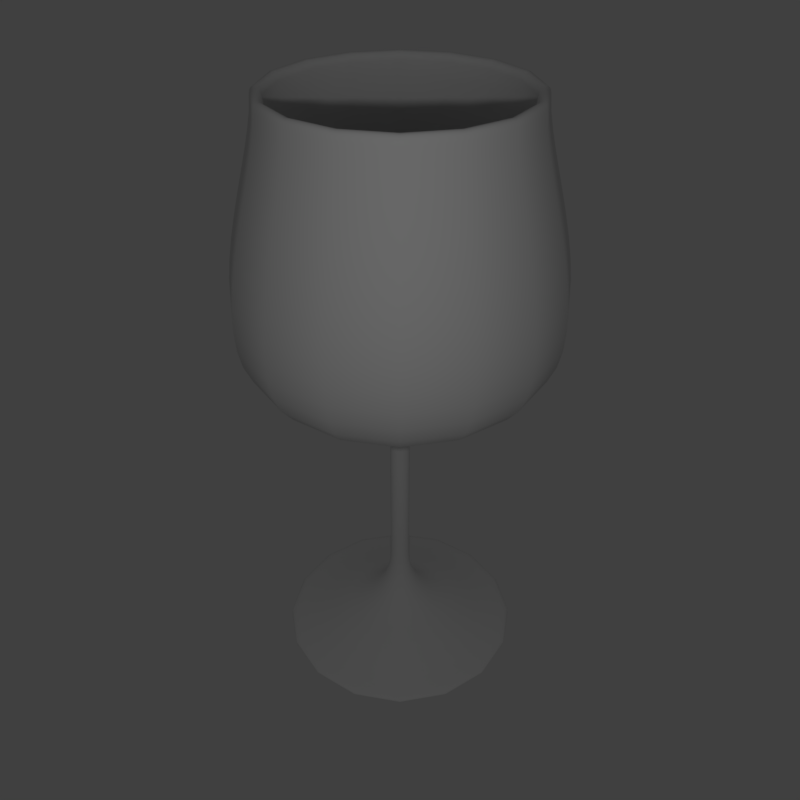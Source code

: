 # Source: wineglass.blend  (saved by Blender 2.79.0; exported with 4.5.12 LTS)
import bpy
from mathutils import Matrix  # noqa: F401  (used for matrix-valued properties, if any)

bpy.ops.wm.read_factory_settings(use_empty=True)
scene = bpy.context.scene
scene.name = 'Scene'

# ---- collections
col_collection_1 = bpy.data.collections.new('Collection 1'); scene.collection.children.link(col_collection_1)

# ---- world
world_world = bpy.data.worlds.new('World'); scene.world = world_world
world_world.color = (0.05088, 0.05088, 0.05088)
world_world.use_sun_shadow = False
world_world.sun_shadow_jitter_overblur = 0.0
world_world.cycles.sampling_method = 'MANUAL'

# ---- cameras
cam_camera = bpy.data.cameras.new('Camera')
cam_camera.clip_end = 100.0
cam_camera.lens = 35.0
cam_camera.sensor_width = 32.0
cam_camera.sensor_height = 18.0
cam_camera.ortho_scale = 7.314
cam_camera.dof.focus_distance = 0.0
cam_camera.dof.aperture_fstop = 128.0

# ---- lights
light_lamp = bpy.data.lights.new('Lamp', 'POINT')
light_lamp.transmission_factor = 0.0
light_lamp.cutoff_distance = 30.0
light_lamp.energy = 100.0
light_lamp.shadow_buffer_clip_start = 1.001
light_lamp.shadow_soft_size = 0.1
light_lamp.shadow_maximum_resolution = 0.006
light_lamp.use_absolute_resolution = True

# ---- curves / text
cu_beziercurve = bpy.data.curves.new('BezierCurve', 'CURVE')
cu_beziercurve.dimensions = '3D'
_sp = cu_beziercurve.splines.new('BEZIER'); _sp.bezier_points.add(10)
_sp.bezier_points.foreach_set('co', [2.8, 2.271e-16, 6.633e-09, 3.0, 1.2, -6.238e-09, 2.95, 1.2, -1.052e-08, 2.732, 0.5879, 8.54e-09, 2.0, 0.1, 0.0, 0.5, 0.1, 0.0, -0.8, 1.5, 0.0, -3.0, 1.2, 0.0, -3.0, 1.1, 9.058e-08, -0.8, 1.4, 0.0, 0.0, 0.0, 0.0])
_sp.bezier_points.foreach_set('handle_left', [2.8, -0.4432, 6.633e-09, 2.864, 0.6299, 8.699e-07, 2.977, 1.313, 2.566e-07, 2.818, 0.7975, 3.843e-07, 2.5, 0.1, 2.889e-08, 1.5, 0.1, 1.463e-08, -0.02059, 1.274, 3.765e-09, -2.556, 1.21, 2.944e-07, -3.078, 1.095, 1.867e-07, -1.227, 1.523, 1.165e-07, 0.001772, 0.3846, 3.35e-07])
_sp.bezier_points.foreach_set('handle_right', [2.8, 0.5, 6.633e-09, 3.021, 1.287, -1.396e-07, 2.886, 0.9308, -6.447e-07, 2.658, 0.4085, -3.129e-07, 1.162, 0.1, -4.84e-08, -0.3377, 0.1, -1.226e-08, -1.479, 1.697, -3.28e-09, -3.118, 1.197, -7.827e-08, -2.57, 1.127, -4.399e-07, -0.3787, 1.279, -1.149e-07, -0.0005133, -0.1114, -9.701e-08])
for _p, _l, _r in zip(_sp.bezier_points, ['ALIGNED', 'ALIGNED', 'ALIGNED', 'ALIGNED', 'ALIGNED', 'ALIGNED', 'ALIGNED', 'ALIGNED', 'ALIGNED', 'ALIGNED', 'ALIGNED'], ['ALIGNED', 'ALIGNED', 'ALIGNED', 'ALIGNED', 'ALIGNED', 'ALIGNED', 'ALIGNED', 'ALIGNED', 'ALIGNED', 'ALIGNED', 'ALIGNED']): _p.handle_left_type = _l; _p.handle_right_type = _r
_sp.order_u = 0
_sp.order_v = 0
_sp.use_smooth = False
cu_beziercurve.use_path = True
cu_beziercurve.use_path_clamp = True
cu_beziercurve.bevel_resolution = 0
cu_beziercurve.fill_mode = 'HALF'

# ---- objects
ob_wineglass = bpy.data.objects.new('Wineglass', cu_beziercurve)
ob_lamp = bpy.data.objects.new('Lamp', light_lamp)
ob_camera = bpy.data.objects.new('Camera', cam_camera)

# ---- transforms, parenting, visibility, modifiers, constraints
ob_wineglass.location = (0.0, 0.0, 0.0)
ob_wineglass.rotation_euler = (0.0, 1.571, 0.0)
ob_wineglass.lineart.crease_threshold = 0.0
_m = ob_wineglass.modifiers.new('Screw', 'SCREW')
_m.axis = 'X'
ob_lamp.location = (4.0, -4.0, 4.0)
ob_lamp.lock_rotations_4d = False
ob_lamp.empty_display_type = 'ARROWS'
ob_lamp.color = (0.0, 0.0, 0.0, 0.0)
ob_lamp.lineart.crease_threshold = 0.0
ob_camera.location = (5.0, -5.0, 5.0)
ob_camera.rotation_euler = (0.9599, 0.0, 0.7854)
ob_camera.lock_rotations_4d = False
ob_camera.empty_display_type = 'ARROWS'
ob_camera.color = (0.0, 0.0, 0.0, 0.0)
ob_camera.display_type = 'WIRE'
ob_camera.lineart.crease_threshold = 0.0

# ---- collection membership
col_collection_1.objects.link(ob_wineglass)
col_collection_1.objects.link(ob_lamp)
col_collection_1.objects.link(ob_camera)

# ---- scene / render settings (as saved in the file)
scene.camera = ob_camera
scene.frame_start = 1; scene.frame_end = 250; scene.frame_set(1)
scene.render.engine = 'BLENDER_EEVEE_NEXT'
scene.render.resolution_x = 1024
scene.render.resolution_y = 1024
scene.render.resolution_percentage = 50
scene.render.dither_intensity = 0.0
scene.cycles.use_denoising = False
scene.cycles.samples = 128
scene.cycles.sampling_pattern = 'TABULATED_SOBOL'
scene.cycles.use_adaptive_sampling = False
scene.cycles.use_light_tree = False
scene.cycles.blur_glossy = 0.0
scene.cycles.sample_clamp_indirect = 0.0
scene.view_settings.view_transform = 'Standard'
bpy.context.view_layer.update()
